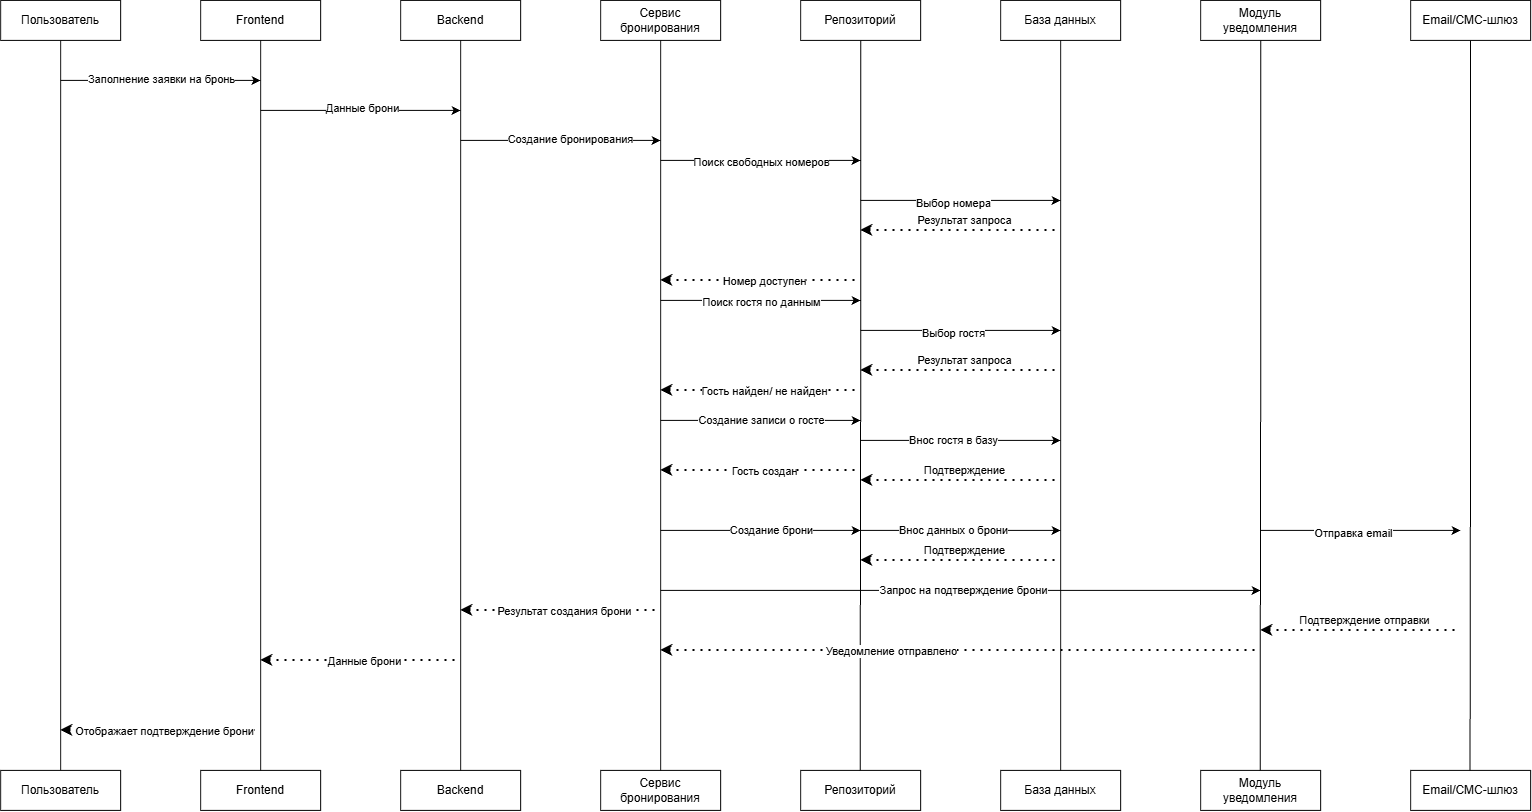

The diagram above was exported from draw.io. Its source (the exported page's mxGraphModel, read from the mxfile embedded in the PNG):
<mxGraphModel dx="1814" dy="968" grid="1" gridSize="10" guides="1" tooltips="1" connect="1" arrows="1" fold="1" page="1" pageScale="1" pageWidth="827" pageHeight="1169" math="0" shadow="0">
  <root>
    <mxCell id="0" />
    <mxCell id="1" parent="0" />
    <mxCell id="snQLGQYJjJT9Ex25lVAZ-16" edge="1" parent="1" source="snQLGQYJjJT9Ex25lVAZ-1" style="edgeStyle=orthogonalEdgeStyle;rounded=0;orthogonalLoop=1;jettySize=auto;html=1;exitX=0.5;exitY=1;exitDx=0;exitDy=0;entryX=0.5;entryY=0;entryDx=0;entryDy=0;endArrow=none;endFill=0;" target="snQLGQYJjJT9Ex25lVAZ-9">
      <mxGeometry relative="1" as="geometry">
        <mxPoint x="100" y="290" as="sourcePoint" />
      </mxGeometry>
    </mxCell>
    <mxCell id="snQLGQYJjJT9Ex25lVAZ-1" parent="1" style="rounded=0;whiteSpace=wrap;html=1;" value="Пользователь" vertex="1">
      <mxGeometry height="40" width="120" x="40" y="40" as="geometry" />
    </mxCell>
    <mxCell id="snQLGQYJjJT9Ex25lVAZ-3" parent="1" style="rounded=0;whiteSpace=wrap;html=1;" value="Frontend" vertex="1">
      <mxGeometry height="40" width="120" x="240" y="40" as="geometry" />
    </mxCell>
    <mxCell id="snQLGQYJjJT9Ex25lVAZ-4" parent="1" style="rounded=0;whiteSpace=wrap;html=1;" value="Backend" vertex="1">
      <mxGeometry height="40" width="120" x="440" y="40" as="geometry" />
    </mxCell>
    <mxCell id="snQLGQYJjJT9Ex25lVAZ-5" parent="1" style="rounded=0;whiteSpace=wrap;html=1;" value="Сервис бронирования" vertex="1">
      <mxGeometry height="40" width="120" x="640" y="40" as="geometry" />
    </mxCell>
    <mxCell id="snQLGQYJjJT9Ex25lVAZ-6" parent="1" style="rounded=0;whiteSpace=wrap;html=1;" value="Репозиторий" vertex="1">
      <mxGeometry height="40" width="120" x="840" y="40" as="geometry" />
    </mxCell>
    <mxCell id="snQLGQYJjJT9Ex25lVAZ-7" parent="1" style="rounded=0;whiteSpace=wrap;html=1;" value="База данных" vertex="1">
      <mxGeometry height="40" width="120" x="1040" y="40" as="geometry" />
    </mxCell>
    <mxCell id="snQLGQYJjJT9Ex25lVAZ-8" parent="1" style="rounded=0;whiteSpace=wrap;html=1;" value="Модуль уведомления" vertex="1">
      <mxGeometry height="40" width="120" x="1240" y="40" as="geometry" />
    </mxCell>
    <mxCell id="snQLGQYJjJT9Ex25lVAZ-9" parent="1" style="rounded=0;whiteSpace=wrap;html=1;" value="Пользователь" vertex="1">
      <mxGeometry height="40" width="120" x="40" y="810" as="geometry" />
    </mxCell>
    <mxCell id="snQLGQYJjJT9Ex25lVAZ-10" parent="1" style="rounded=0;whiteSpace=wrap;html=1;" value="Frontend" vertex="1">
      <mxGeometry height="40" width="120" x="240" y="810" as="geometry" />
    </mxCell>
    <mxCell id="snQLGQYJjJT9Ex25lVAZ-11" parent="1" style="rounded=0;whiteSpace=wrap;html=1;" value="Backend" vertex="1">
      <mxGeometry height="40" width="120" x="440" y="810" as="geometry" />
    </mxCell>
    <mxCell id="snQLGQYJjJT9Ex25lVAZ-12" parent="1" style="rounded=0;whiteSpace=wrap;html=1;" value="Сервис бронирования" vertex="1">
      <mxGeometry height="40" width="120" x="640" y="810" as="geometry" />
    </mxCell>
    <mxCell id="snQLGQYJjJT9Ex25lVAZ-13" parent="1" style="rounded=0;whiteSpace=wrap;html=1;" value="Репозиторий" vertex="1">
      <mxGeometry height="40" width="120" x="840" y="810" as="geometry" />
    </mxCell>
    <mxCell id="snQLGQYJjJT9Ex25lVAZ-14" parent="1" style="rounded=0;whiteSpace=wrap;html=1;" value="База данных" vertex="1">
      <mxGeometry height="40" width="120" x="1040" y="810" as="geometry" />
    </mxCell>
    <mxCell id="snQLGQYJjJT9Ex25lVAZ-15" parent="1" style="rounded=0;whiteSpace=wrap;html=1;" value="Модуль уведомления" vertex="1">
      <mxGeometry height="40" width="120" x="1240" y="810" as="geometry" />
    </mxCell>
    <mxCell id="snQLGQYJjJT9Ex25lVAZ-17" edge="1" parent="1" source="snQLGQYJjJT9Ex25lVAZ-3" style="edgeStyle=orthogonalEdgeStyle;rounded=0;orthogonalLoop=1;jettySize=auto;html=1;exitX=0.5;exitY=1;exitDx=0;exitDy=0;entryX=0.5;entryY=0;entryDx=0;entryDy=0;endArrow=none;endFill=0;">
      <mxGeometry relative="1" as="geometry">
        <mxPoint x="300" y="290" as="sourcePoint" />
        <mxPoint x="300" y="810" as="targetPoint" />
      </mxGeometry>
    </mxCell>
    <mxCell id="snQLGQYJjJT9Ex25lVAZ-18" edge="1" parent="1" source="snQLGQYJjJT9Ex25lVAZ-4" style="edgeStyle=orthogonalEdgeStyle;rounded=0;orthogonalLoop=1;jettySize=auto;html=1;exitX=0.5;exitY=1;exitDx=0;exitDy=0;entryX=0.5;entryY=0;entryDx=0;entryDy=0;endArrow=none;endFill=0;">
      <mxGeometry relative="1" as="geometry">
        <mxPoint x="500" y="290" as="sourcePoint" />
        <mxPoint x="500" y="810" as="targetPoint" />
      </mxGeometry>
    </mxCell>
    <mxCell id="snQLGQYJjJT9Ex25lVAZ-19" edge="1" parent="1" source="snQLGQYJjJT9Ex25lVAZ-5" style="edgeStyle=orthogonalEdgeStyle;rounded=0;orthogonalLoop=1;jettySize=auto;html=1;exitX=0.5;exitY=1;exitDx=0;exitDy=0;entryX=0.5;entryY=0;entryDx=0;entryDy=0;endArrow=none;endFill=0;">
      <mxGeometry relative="1" as="geometry">
        <mxPoint x="700" y="290" as="sourcePoint" />
        <mxPoint x="700" y="810" as="targetPoint" />
      </mxGeometry>
    </mxCell>
    <mxCell id="snQLGQYJjJT9Ex25lVAZ-20" edge="1" parent="1" source="snQLGQYJjJT9Ex25lVAZ-6" style="edgeStyle=orthogonalEdgeStyle;rounded=0;orthogonalLoop=1;jettySize=auto;html=1;exitX=0.5;exitY=1;exitDx=0;exitDy=0;entryX=0.5;entryY=0;entryDx=0;entryDy=0;endArrow=none;endFill=0;">
      <mxGeometry relative="1" as="geometry">
        <mxPoint x="899.5" y="290" as="sourcePoint" />
        <mxPoint x="899.5" y="810" as="targetPoint" />
      </mxGeometry>
    </mxCell>
    <mxCell id="snQLGQYJjJT9Ex25lVAZ-21" edge="1" parent="1" source="snQLGQYJjJT9Ex25lVAZ-7" style="edgeStyle=orthogonalEdgeStyle;rounded=0;orthogonalLoop=1;jettySize=auto;html=1;exitX=0.5;exitY=1;exitDx=0;exitDy=0;entryX=0.5;entryY=0;entryDx=0;entryDy=0;endArrow=none;endFill=0;">
      <mxGeometry relative="1" as="geometry">
        <mxPoint x="1100" y="290" as="sourcePoint" />
        <mxPoint x="1100" y="810" as="targetPoint" />
      </mxGeometry>
    </mxCell>
    <mxCell id="snQLGQYJjJT9Ex25lVAZ-22" edge="1" parent="1" source="snQLGQYJjJT9Ex25lVAZ-8" style="edgeStyle=orthogonalEdgeStyle;rounded=0;orthogonalLoop=1;jettySize=auto;html=1;exitX=0.5;exitY=1;exitDx=0;exitDy=0;entryX=0.5;entryY=0;entryDx=0;entryDy=0;endArrow=none;endFill=0;">
      <mxGeometry relative="1" as="geometry">
        <mxPoint x="1299.5" y="290" as="sourcePoint" />
        <mxPoint x="1299.5" y="810" as="targetPoint" />
      </mxGeometry>
    </mxCell>
    <mxCell id="snQLGQYJjJT9Ex25lVAZ-23" edge="1" parent="1" style="endArrow=classic;html=1;rounded=0;" value="">
      <mxGeometry height="50" relative="1" width="50" as="geometry">
        <mxPoint x="100" y="120" as="sourcePoint" />
        <mxPoint x="300" y="120" as="targetPoint" />
      </mxGeometry>
    </mxCell>
    <mxCell id="snQLGQYJjJT9Ex25lVAZ-24" connectable="0" parent="snQLGQYJjJT9Ex25lVAZ-23" style="edgeLabel;html=1;align=center;verticalAlign=middle;resizable=0;points=[];" value="Заполнение заявки на бронь" vertex="1">
      <mxGeometry relative="1" x="0.202" y="1" as="geometry">
        <mxPoint x="-20" as="offset" />
      </mxGeometry>
    </mxCell>
    <mxCell id="snQLGQYJjJT9Ex25lVAZ-27" edge="1" parent="1" style="endArrow=classic;html=1;rounded=0;" value="">
      <mxGeometry height="50" relative="1" width="50" as="geometry">
        <mxPoint x="300" y="150" as="sourcePoint" />
        <mxPoint x="500" y="150" as="targetPoint" />
      </mxGeometry>
    </mxCell>
    <mxCell id="snQLGQYJjJT9Ex25lVAZ-31" connectable="0" parent="snQLGQYJjJT9Ex25lVAZ-27" style="edgeLabel;html=1;align=center;verticalAlign=middle;resizable=0;points=[];" value="Данные брони" vertex="1">
      <mxGeometry relative="1" x="0.012" y="2" as="geometry">
        <mxPoint as="offset" />
      </mxGeometry>
    </mxCell>
    <mxCell id="snQLGQYJjJT9Ex25lVAZ-28" edge="1" parent="1" style="endArrow=classic;html=1;rounded=0;" value="">
      <mxGeometry height="50" relative="1" width="50" as="geometry">
        <mxPoint x="500" y="180" as="sourcePoint" />
        <mxPoint x="700" y="180" as="targetPoint" />
      </mxGeometry>
    </mxCell>
    <mxCell id="snQLGQYJjJT9Ex25lVAZ-32" connectable="0" parent="snQLGQYJjJT9Ex25lVAZ-28" style="edgeLabel;html=1;align=center;verticalAlign=middle;resizable=0;points=[];" value="Создание бронирования" vertex="1">
      <mxGeometry relative="1" x="0.092" y="1" as="geometry">
        <mxPoint as="offset" />
      </mxGeometry>
    </mxCell>
    <mxCell id="snQLGQYJjJT9Ex25lVAZ-29" edge="1" parent="1" style="endArrow=classic;html=1;rounded=0;" value="">
      <mxGeometry height="50" relative="1" width="50" as="geometry">
        <mxPoint x="700" y="200" as="sourcePoint" />
        <mxPoint x="900" y="200" as="targetPoint" />
      </mxGeometry>
    </mxCell>
    <mxCell id="snQLGQYJjJT9Ex25lVAZ-33" connectable="0" parent="snQLGQYJjJT9Ex25lVAZ-29" style="edgeLabel;html=1;align=center;verticalAlign=middle;resizable=0;points=[];" value="Поиск свободных номеров" vertex="1">
      <mxGeometry relative="1" x="-0.248" y="-2" as="geometry">
        <mxPoint x="25" as="offset" />
      </mxGeometry>
    </mxCell>
    <mxCell id="snQLGQYJjJT9Ex25lVAZ-30" edge="1" parent="1" style="endArrow=classic;html=1;rounded=0;" value="">
      <mxGeometry height="50" relative="1" width="50" as="geometry">
        <mxPoint x="900" y="240" as="sourcePoint" />
        <mxPoint x="1100" y="240" as="targetPoint" />
      </mxGeometry>
    </mxCell>
    <mxCell id="snQLGQYJjJT9Ex25lVAZ-34" connectable="0" parent="snQLGQYJjJT9Ex25lVAZ-30" style="edgeLabel;html=1;align=center;verticalAlign=middle;resizable=0;points=[];" value="Выбор номера" vertex="1">
      <mxGeometry relative="1" x="-0.078" y="-3" as="geometry">
        <mxPoint as="offset" />
      </mxGeometry>
    </mxCell>
    <mxCell id="snQLGQYJjJT9Ex25lVAZ-35" edge="1" parent="1" style="endArrow=classic;html=1;rounded=0;" value="">
      <mxGeometry height="50" relative="1" width="50" as="geometry">
        <mxPoint x="700" y="340" as="sourcePoint" />
        <mxPoint x="900" y="340" as="targetPoint" />
      </mxGeometry>
    </mxCell>
    <mxCell id="snQLGQYJjJT9Ex25lVAZ-36" connectable="0" parent="snQLGQYJjJT9Ex25lVAZ-35" style="edgeLabel;html=1;align=center;verticalAlign=middle;resizable=0;points=[];" value="Поиск гостя по данным" vertex="1">
      <mxGeometry relative="1" x="0.352" y="-2" as="geometry">
        <mxPoint x="-35" as="offset" />
      </mxGeometry>
    </mxCell>
    <mxCell id="snQLGQYJjJT9Ex25lVAZ-37" edge="1" parent="1" style="endArrow=classic;html=1;rounded=0;" value="">
      <mxGeometry height="50" relative="1" width="50" as="geometry">
        <mxPoint x="700" y="460" as="sourcePoint" />
        <mxPoint x="900" y="460" as="targetPoint" />
      </mxGeometry>
    </mxCell>
    <mxCell id="snQLGQYJjJT9Ex25lVAZ-38" connectable="0" parent="snQLGQYJjJT9Ex25lVAZ-37" style="edgeLabel;html=1;align=center;verticalAlign=middle;resizable=0;points=[];" value="Создание записи о госте" vertex="1">
      <mxGeometry relative="1" x="0.222" as="geometry">
        <mxPoint x="-22" as="offset" />
      </mxGeometry>
    </mxCell>
    <mxCell id="snQLGQYJjJT9Ex25lVAZ-39" edge="1" parent="1" style="endArrow=classic;html=1;rounded=0;" value="">
      <mxGeometry height="50" relative="1" width="50" as="geometry">
        <mxPoint x="700" y="570" as="sourcePoint" />
        <mxPoint x="900" y="570" as="targetPoint" />
      </mxGeometry>
    </mxCell>
    <mxCell id="snQLGQYJjJT9Ex25lVAZ-40" connectable="0" parent="snQLGQYJjJT9Ex25lVAZ-39" style="edgeLabel;html=1;align=center;verticalAlign=middle;resizable=0;points=[];" value="Создание брони" vertex="1">
      <mxGeometry relative="1" x="-0.238" as="geometry">
        <mxPoint x="34" as="offset" />
      </mxGeometry>
    </mxCell>
    <mxCell id="snQLGQYJjJT9Ex25lVAZ-41" edge="1" parent="1" style="endArrow=classic;html=1;rounded=0;" value="">
      <mxGeometry height="50" relative="1" width="50" as="geometry">
        <mxPoint x="700" y="630" as="sourcePoint" />
        <mxPoint x="1300" y="630" as="targetPoint" />
      </mxGeometry>
    </mxCell>
    <mxCell id="snQLGQYJjJT9Ex25lVAZ-42" connectable="0" parent="snQLGQYJjJT9Ex25lVAZ-41" style="edgeLabel;html=1;align=center;verticalAlign=middle;resizable=0;points=[];" value="Запрос на подтверждение брони" vertex="1">
      <mxGeometry relative="1" x="0.008" as="geometry">
        <mxPoint as="offset" />
      </mxGeometry>
    </mxCell>
    <mxCell id="snQLGQYJjJT9Ex25lVAZ-44" edge="1" parent="1" style="endArrow=none;dashed=1;html=1;dashPattern=1 3;strokeWidth=2;rounded=0;endFill=0;startArrow=classic;startFill=1;" value="">
      <mxGeometry height="50" relative="1" width="50" as="geometry">
        <mxPoint x="900" y="270" as="sourcePoint" />
        <mxPoint x="1100" y="270" as="targetPoint" />
      </mxGeometry>
    </mxCell>
    <mxCell id="snQLGQYJjJT9Ex25lVAZ-45" connectable="0" parent="snQLGQYJjJT9Ex25lVAZ-44" style="edgeLabel;html=1;align=center;verticalAlign=middle;resizable=0;points=[];" value="Результат запроса" vertex="1">
      <mxGeometry relative="1" x="0.034" y="-1" as="geometry">
        <mxPoint y="-11" as="offset" />
      </mxGeometry>
    </mxCell>
    <mxCell id="snQLGQYJjJT9Ex25lVAZ-46" edge="1" parent="1" style="endArrow=none;dashed=1;html=1;dashPattern=1 3;strokeWidth=2;rounded=0;endFill=0;startArrow=classic;startFill=1;" value="">
      <mxGeometry height="50" relative="1" width="50" as="geometry">
        <mxPoint x="700" y="320" as="sourcePoint" />
        <mxPoint x="900" y="320" as="targetPoint" />
      </mxGeometry>
    </mxCell>
    <mxCell id="snQLGQYJjJT9Ex25lVAZ-47" connectable="0" parent="snQLGQYJjJT9Ex25lVAZ-46" style="edgeLabel;html=1;align=center;verticalAlign=middle;resizable=0;points=[];" value="Номер доступен" vertex="1">
      <mxGeometry relative="1" x="0.034" y="-1" as="geometry">
        <mxPoint as="offset" />
      </mxGeometry>
    </mxCell>
    <mxCell id="snQLGQYJjJT9Ex25lVAZ-48" edge="1" parent="1" style="endArrow=none;dashed=1;html=1;dashPattern=1 3;strokeWidth=2;rounded=0;endFill=0;startArrow=classic;startFill=1;" value="">
      <mxGeometry height="50" relative="1" width="50" as="geometry">
        <mxPoint x="700" y="430" as="sourcePoint" />
        <mxPoint x="900" y="430" as="targetPoint" />
      </mxGeometry>
    </mxCell>
    <mxCell id="snQLGQYJjJT9Ex25lVAZ-49" connectable="0" parent="snQLGQYJjJT9Ex25lVAZ-48" style="edgeLabel;html=1;align=center;verticalAlign=middle;resizable=0;points=[];" value="Гость найден/ не найден" vertex="1">
      <mxGeometry relative="1" x="0.034" y="-1" as="geometry">
        <mxPoint as="offset" />
      </mxGeometry>
    </mxCell>
    <mxCell id="snQLGQYJjJT9Ex25lVAZ-51" edge="1" parent="1" style="endArrow=none;dashed=1;html=1;dashPattern=1 3;strokeWidth=2;rounded=0;endFill=0;startArrow=classic;startFill=1;" value="">
      <mxGeometry height="50" relative="1" width="50" as="geometry">
        <mxPoint x="700" y="510" as="sourcePoint" />
        <mxPoint x="900" y="510" as="targetPoint" />
      </mxGeometry>
    </mxCell>
    <mxCell id="snQLGQYJjJT9Ex25lVAZ-52" connectable="0" parent="snQLGQYJjJT9Ex25lVAZ-51" style="edgeLabel;html=1;align=center;verticalAlign=middle;resizable=0;points=[];" value="Гость создан" vertex="1">
      <mxGeometry relative="1" x="0.034" y="-1" as="geometry">
        <mxPoint as="offset" />
      </mxGeometry>
    </mxCell>
    <mxCell id="snQLGQYJjJT9Ex25lVAZ-53" edge="1" parent="1" style="endArrow=none;dashed=1;html=1;dashPattern=1 3;strokeWidth=2;rounded=0;endFill=0;startArrow=classic;startFill=1;" value="">
      <mxGeometry height="50" relative="1" width="50" as="geometry">
        <mxPoint x="700" y="690" as="sourcePoint" />
        <mxPoint x="1300" y="690" as="targetPoint" />
      </mxGeometry>
    </mxCell>
    <mxCell id="snQLGQYJjJT9Ex25lVAZ-54" connectable="0" parent="snQLGQYJjJT9Ex25lVAZ-53" style="edgeLabel;html=1;align=center;verticalAlign=middle;resizable=0;points=[];" value="Уведомление отправлено" vertex="1">
      <mxGeometry relative="1" x="0.034" y="-1" as="geometry">
        <mxPoint x="-80" as="offset" />
      </mxGeometry>
    </mxCell>
    <mxCell id="snQLGQYJjJT9Ex25lVAZ-55" edge="1" parent="1" style="endArrow=none;dashed=1;html=1;dashPattern=1 3;strokeWidth=2;rounded=0;endFill=0;startArrow=classic;startFill=1;" value="">
      <mxGeometry height="50" relative="1" width="50" as="geometry">
        <mxPoint x="500" y="650" as="sourcePoint" />
        <mxPoint x="700" y="650" as="targetPoint" />
      </mxGeometry>
    </mxCell>
    <mxCell id="snQLGQYJjJT9Ex25lVAZ-56" connectable="0" parent="snQLGQYJjJT9Ex25lVAZ-55" style="edgeLabel;html=1;align=center;verticalAlign=middle;resizable=0;points=[];" value="Результат создания брони" vertex="1">
      <mxGeometry relative="1" x="0.034" y="-1" as="geometry">
        <mxPoint as="offset" />
      </mxGeometry>
    </mxCell>
    <mxCell id="snQLGQYJjJT9Ex25lVAZ-58" edge="1" parent="1" style="endArrow=none;dashed=1;html=1;dashPattern=1 3;strokeWidth=2;rounded=0;endFill=0;startArrow=classic;startFill=1;" value="">
      <mxGeometry height="50" relative="1" width="50" as="geometry">
        <mxPoint x="300" y="700" as="sourcePoint" />
        <mxPoint x="500" y="700" as="targetPoint" />
      </mxGeometry>
    </mxCell>
    <mxCell id="snQLGQYJjJT9Ex25lVAZ-59" connectable="0" parent="snQLGQYJjJT9Ex25lVAZ-58" style="edgeLabel;html=1;align=center;verticalAlign=middle;resizable=0;points=[];" value="Данные брони" vertex="1">
      <mxGeometry relative="1" x="0.034" y="-1" as="geometry">
        <mxPoint as="offset" />
      </mxGeometry>
    </mxCell>
    <mxCell id="snQLGQYJjJT9Ex25lVAZ-60" edge="1" parent="1" style="endArrow=none;dashed=1;html=1;dashPattern=1 3;strokeWidth=2;rounded=0;endFill=0;startArrow=classic;startFill=1;" value="">
      <mxGeometry height="50" relative="1" width="50" as="geometry">
        <mxPoint x="100" y="770" as="sourcePoint" />
        <mxPoint x="300" y="770" as="targetPoint" />
      </mxGeometry>
    </mxCell>
    <mxCell id="snQLGQYJjJT9Ex25lVAZ-61" connectable="0" parent="snQLGQYJjJT9Ex25lVAZ-60" style="edgeLabel;html=1;align=center;verticalAlign=middle;resizable=0;points=[];" value="Отображает подтверждение брони" vertex="1">
      <mxGeometry relative="1" x="0.034" y="-1" as="geometry">
        <mxPoint as="offset" />
      </mxGeometry>
    </mxCell>
    <mxCell id="snQLGQYJjJT9Ex25lVAZ-62" edge="1" parent="1" style="endArrow=classic;html=1;rounded=0;" value="">
      <mxGeometry height="50" relative="1" width="50" as="geometry">
        <mxPoint x="900" y="370" as="sourcePoint" />
        <mxPoint x="1100" y="370" as="targetPoint" />
      </mxGeometry>
    </mxCell>
    <mxCell id="snQLGQYJjJT9Ex25lVAZ-63" connectable="0" parent="snQLGQYJjJT9Ex25lVAZ-62" style="edgeLabel;html=1;align=center;verticalAlign=middle;resizable=0;points=[];" value="Выбор гостя" vertex="1">
      <mxGeometry relative="1" x="-0.078" y="-3" as="geometry">
        <mxPoint as="offset" />
      </mxGeometry>
    </mxCell>
    <mxCell id="snQLGQYJjJT9Ex25lVAZ-64" edge="1" parent="1" style="endArrow=classic;html=1;rounded=0;" value="">
      <mxGeometry height="50" relative="1" width="50" as="geometry">
        <mxPoint x="900" y="480" as="sourcePoint" />
        <mxPoint x="1100" y="480" as="targetPoint" />
      </mxGeometry>
    </mxCell>
    <mxCell id="snQLGQYJjJT9Ex25lVAZ-65" connectable="0" parent="snQLGQYJjJT9Ex25lVAZ-64" style="edgeLabel;html=1;align=center;verticalAlign=middle;resizable=0;points=[];" value="Внос гостя в базу" vertex="1">
      <mxGeometry relative="1" x="-0.078" y="-3" as="geometry">
        <mxPoint y="-3" as="offset" />
      </mxGeometry>
    </mxCell>
    <mxCell id="snQLGQYJjJT9Ex25lVAZ-67" edge="1" parent="1" style="endArrow=none;dashed=1;html=1;dashPattern=1 3;strokeWidth=2;rounded=0;endFill=0;startArrow=classic;startFill=1;" value="">
      <mxGeometry height="50" relative="1" width="50" as="geometry">
        <mxPoint x="900" y="410" as="sourcePoint" />
        <mxPoint x="1100" y="410" as="targetPoint" />
      </mxGeometry>
    </mxCell>
    <mxCell id="snQLGQYJjJT9Ex25lVAZ-68" connectable="0" parent="snQLGQYJjJT9Ex25lVAZ-67" style="edgeLabel;html=1;align=center;verticalAlign=middle;resizable=0;points=[];" value="Результат запроса" vertex="1">
      <mxGeometry relative="1" x="0.034" y="-1" as="geometry">
        <mxPoint y="-11" as="offset" />
      </mxGeometry>
    </mxCell>
    <mxCell id="snQLGQYJjJT9Ex25lVAZ-69" edge="1" parent="1" style="endArrow=none;dashed=1;html=1;dashPattern=1 3;strokeWidth=2;rounded=0;endFill=0;startArrow=classic;startFill=1;" value="">
      <mxGeometry height="50" relative="1" width="50" as="geometry">
        <mxPoint x="900" y="520" as="sourcePoint" />
        <mxPoint x="1100" y="520" as="targetPoint" />
      </mxGeometry>
    </mxCell>
    <mxCell id="snQLGQYJjJT9Ex25lVAZ-70" connectable="0" parent="snQLGQYJjJT9Ex25lVAZ-69" style="edgeLabel;html=1;align=center;verticalAlign=middle;resizable=0;points=[];" value="Подтверждение" vertex="1">
      <mxGeometry relative="1" x="0.034" y="-1" as="geometry">
        <mxPoint y="-11" as="offset" />
      </mxGeometry>
    </mxCell>
    <mxCell id="snQLGQYJjJT9Ex25lVAZ-71" edge="1" parent="1" style="endArrow=none;dashed=1;html=1;dashPattern=1 3;strokeWidth=2;rounded=0;endFill=0;startArrow=classic;startFill=1;" value="">
      <mxGeometry height="50" relative="1" width="50" as="geometry">
        <mxPoint x="900" y="600" as="sourcePoint" />
        <mxPoint x="1100" y="600" as="targetPoint" />
      </mxGeometry>
    </mxCell>
    <mxCell id="snQLGQYJjJT9Ex25lVAZ-72" connectable="0" parent="snQLGQYJjJT9Ex25lVAZ-71" style="edgeLabel;html=1;align=center;verticalAlign=middle;resizable=0;points=[];" value="Подтверждение" vertex="1">
      <mxGeometry relative="1" x="0.034" y="-1" as="geometry">
        <mxPoint y="-11" as="offset" />
      </mxGeometry>
    </mxCell>
    <mxCell id="snQLGQYJjJT9Ex25lVAZ-73" edge="1" parent="1" style="endArrow=classic;html=1;rounded=0;" value="">
      <mxGeometry height="50" relative="1" width="50" as="geometry">
        <mxPoint x="900" y="570" as="sourcePoint" />
        <mxPoint x="1100" y="570" as="targetPoint" />
      </mxGeometry>
    </mxCell>
    <mxCell id="snQLGQYJjJT9Ex25lVAZ-74" connectable="0" parent="snQLGQYJjJT9Ex25lVAZ-73" style="edgeLabel;html=1;align=center;verticalAlign=middle;resizable=0;points=[];" value="Внос данных о брони" vertex="1">
      <mxGeometry relative="1" x="-0.078" y="-3" as="geometry">
        <mxPoint y="-3" as="offset" />
      </mxGeometry>
    </mxCell>
    <mxCell id="snQLGQYJjJT9Ex25lVAZ-76" parent="1" style="rounded=0;whiteSpace=wrap;html=1;" value="Email/СМС-шлюз" vertex="1">
      <mxGeometry height="40" width="120" x="1450" y="810" as="geometry" />
    </mxCell>
    <mxCell id="snQLGQYJjJT9Ex25lVAZ-77" parent="1" style="rounded=0;whiteSpace=wrap;html=1;" value="Email/СМС-шлюз" vertex="1">
      <mxGeometry height="40" width="120" x="1450" y="40" as="geometry" />
    </mxCell>
    <mxCell id="snQLGQYJjJT9Ex25lVAZ-78" edge="1" parent="1" style="edgeStyle=orthogonalEdgeStyle;rounded=0;orthogonalLoop=1;jettySize=auto;html=1;exitX=0.5;exitY=1;exitDx=0;exitDy=0;entryX=0.5;entryY=0;entryDx=0;entryDy=0;endArrow=none;endFill=0;">
      <mxGeometry relative="1" as="geometry">
        <mxPoint x="1509.91" y="80" as="sourcePoint" />
        <mxPoint x="1509.41" y="810" as="targetPoint" />
      </mxGeometry>
    </mxCell>
    <mxCell id="snQLGQYJjJT9Ex25lVAZ-79" edge="1" parent="1" style="endArrow=classic;html=1;rounded=0;" value="">
      <mxGeometry height="50" relative="1" width="50" as="geometry">
        <mxPoint x="1300" y="570" as="sourcePoint" />
        <mxPoint x="1500" y="570" as="targetPoint" />
      </mxGeometry>
    </mxCell>
    <mxCell id="snQLGQYJjJT9Ex25lVAZ-80" connectable="0" parent="snQLGQYJjJT9Ex25lVAZ-79" style="edgeLabel;html=1;align=center;verticalAlign=middle;resizable=0;points=[];" value="Отправка email" vertex="1">
      <mxGeometry relative="1" x="-0.078" y="-3" as="geometry">
        <mxPoint as="offset" />
      </mxGeometry>
    </mxCell>
    <mxCell id="snQLGQYJjJT9Ex25lVAZ-81" edge="1" parent="1" style="endArrow=none;dashed=1;html=1;dashPattern=1 3;strokeWidth=2;rounded=0;endFill=0;startArrow=classic;startFill=1;" value="">
      <mxGeometry height="50" relative="1" width="50" as="geometry">
        <mxPoint x="1300" y="670" as="sourcePoint" />
        <mxPoint x="1500" y="670" as="targetPoint" />
      </mxGeometry>
    </mxCell>
    <mxCell id="snQLGQYJjJT9Ex25lVAZ-82" connectable="0" parent="snQLGQYJjJT9Ex25lVAZ-81" style="edgeLabel;html=1;align=center;verticalAlign=middle;resizable=0;points=[];" value="Подтверждение отправки" vertex="1">
      <mxGeometry relative="1" x="0.034" y="-1" as="geometry">
        <mxPoint y="-11" as="offset" />
      </mxGeometry>
    </mxCell>
  </root>
</mxGraphModel>